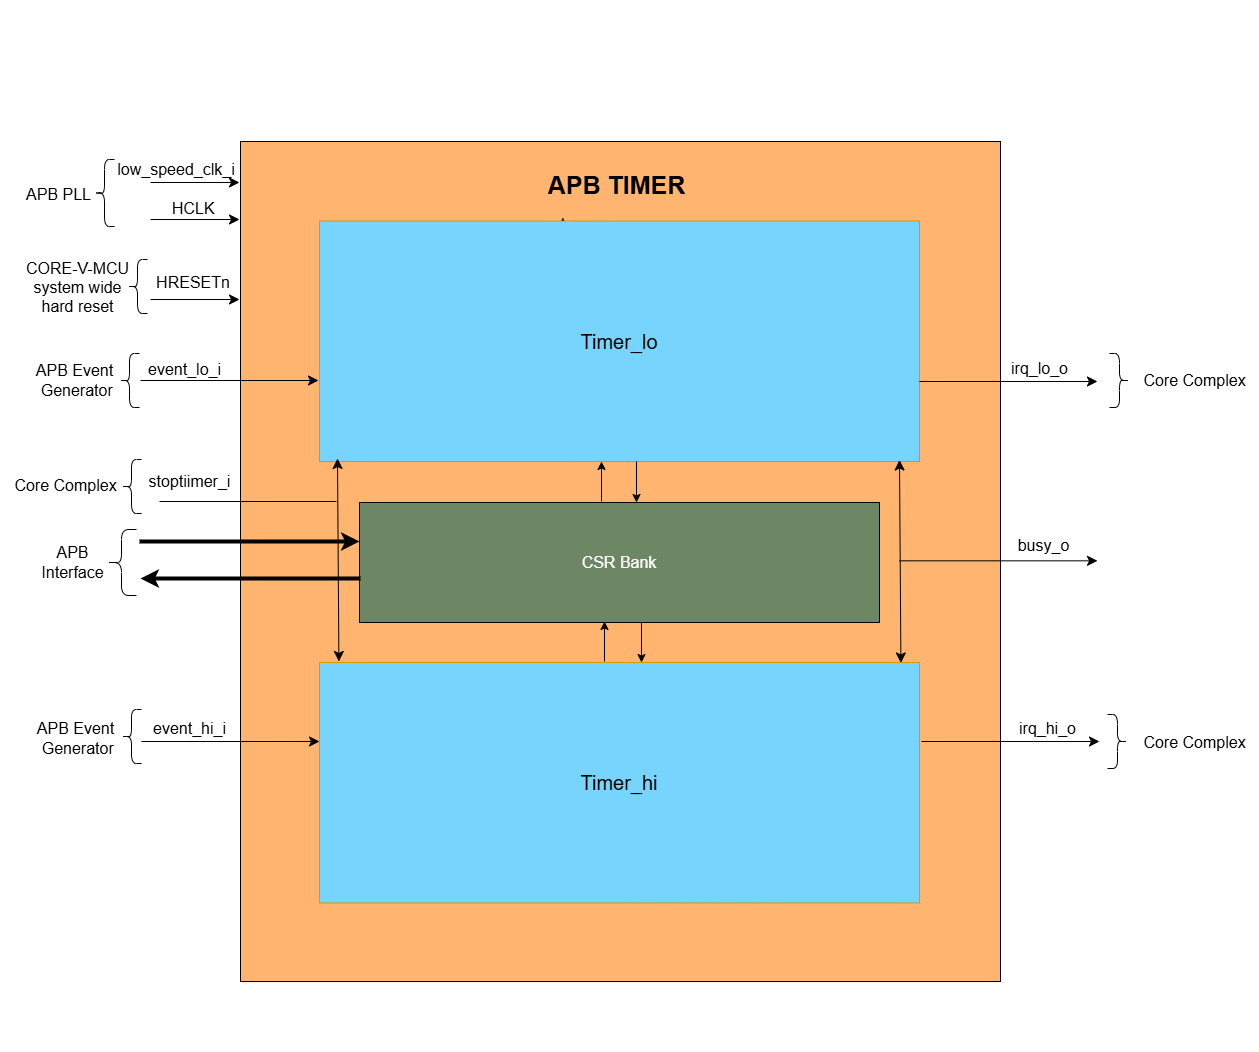

The diagram above was exported from draw.io. Its source (the exported page's mxGraphModel, read from the mxfile embedded in the PNG):
<mxGraphModel dx="2262" dy="815" grid="1" gridSize="10" guides="1" tooltips="1" connect="1" arrows="1" fold="1" page="1" pageScale="1" pageWidth="850" pageHeight="1100" background="none" math="0" shadow="0">
  <root>
    <mxCell id="0" />
    <mxCell id="1" parent="0" />
    <mxCell id="yqiheSkzGWgKS_zmKj8Q-59" style="edgeStyle=none;curved=1;rounded=0;orthogonalLoop=1;jettySize=auto;html=1;entryX=0;entryY=0.5;entryDx=0;entryDy=0;fontSize=12;startSize=8;endSize=8;" parent="1" source="MbI5T3S4JHtCRNLYm4Tb-1" target="yqiheSkzGWgKS_zmKj8Q-2" edge="1">
      <mxGeometry relative="1" as="geometry" />
    </mxCell>
    <mxCell id="MbI5T3S4JHtCRNLYm4Tb-1" value="'" style="rounded=0;whiteSpace=wrap;html=1;fillColor=#FFB570;" parent="1" vertex="1">
      <mxGeometry x="-159" y="480" width="760" height="840" as="geometry" />
    </mxCell>
    <mxCell id="MbI5T3S4JHtCRNLYm4Tb-17" value="&lt;b&gt;&lt;font style=&quot;font-size: 18px;&quot;&gt;APB TIMER&lt;/font&gt;&lt;/b&gt;" style="text;strokeColor=none;align=center;fillColor=none;html=1;verticalAlign=middle;whiteSpace=wrap;rounded=0;" parent="1" vertex="1">
      <mxGeometry x="331" y="647" width="231" height="34" as="geometry" />
    </mxCell>
    <mxCell id="MbI5T3S4JHtCRNLYm4Tb-32" value="" style="rounded=0;whiteSpace=wrap;html=1;fontColor=#FFFFFF;strokeColor=#FFFFFF;" parent="1" vertex="1">
      <mxGeometry x="400" y="339" width="120" height="60" as="geometry" />
    </mxCell>
    <mxCell id="yqiheSkzGWgKS_zmKj8Q-2" value="&lt;font style=&quot;color: rgb(255, 255, 255); font-size: 16px;&quot;&gt;CSR &lt;font style=&quot;&quot;&gt;Bank&lt;/font&gt;&lt;/font&gt;" style="rounded=0;whiteSpace=wrap;html=1;fillColor=#6D8764;" parent="1" vertex="1">
      <mxGeometry x="-40" y="841" width="520" height="120" as="geometry" />
    </mxCell>
    <mxCell id="yqiheSkzGWgKS_zmKj8Q-5" value="" style="endArrow=classic;html=1;rounded=0;fontSize=12;curved=1;strokeWidth=3;" parent="1" edge="1">
      <mxGeometry width="50" height="50" relative="1" as="geometry">
        <mxPoint x="163.33333333333258" y="638" as="sourcePoint" />
        <mxPoint x="163.33333333333258" y="556" as="targetPoint" />
      </mxGeometry>
    </mxCell>
    <mxCell id="yqiheSkzGWgKS_zmKj8Q-6" value="&lt;font style=&quot;font-size: 20px;&quot;&gt;Timer_lo&lt;/font&gt;" style="rounded=0;whiteSpace=wrap;html=1;direction=south;fillColor=#77D4FC;strokeColor=#d79b00;" parent="1" vertex="1">
      <mxGeometry x="-80" y="559.5" width="600" height="240.5" as="geometry" />
    </mxCell>
    <mxCell id="yqiheSkzGWgKS_zmKj8Q-20" value="" style="endArrow=classic;html=1;rounded=0;fontSize=12;curved=1;strokeWidth=1;" parent="1" edge="1">
      <mxGeometry width="50" height="50" relative="1" as="geometry">
        <mxPoint x="202" y="840" as="sourcePoint" />
        <mxPoint x="202" y="800" as="targetPoint" />
      </mxGeometry>
    </mxCell>
    <mxCell id="yqiheSkzGWgKS_zmKj8Q-22" value="" style="endArrow=classic;html=1;rounded=0;fontSize=12;curved=1;strokeWidth=1;entryX=0.996;entryY=0.722;entryDx=0;entryDy=0;entryPerimeter=0;" parent="1" edge="1">
      <mxGeometry width="50" height="50" relative="1" as="geometry">
        <mxPoint x="237" y="800" as="sourcePoint" />
        <mxPoint x="237" y="841" as="targetPoint" />
      </mxGeometry>
    </mxCell>
    <mxCell id="yqiheSkzGWgKS_zmKj8Q-34" value="&lt;font style=&quot;font-size: 25px;&quot;&gt;&lt;b style=&quot;&quot;&gt;APB TIMER&lt;/b&gt;&lt;/font&gt;" style="text;strokeColor=none;fillColor=none;html=1;align=center;verticalAlign=middle;whiteSpace=wrap;rounded=0;fontSize=16;" parent="1" vertex="1">
      <mxGeometry x="129" y="506" width="177" height="34" as="geometry" />
    </mxCell>
    <mxCell id="yqiheSkzGWgKS_zmKj8Q-53" value="" style="endArrow=classic;html=1;rounded=0;fontSize=12;startSize=8;endSize=8;curved=1;" parent="1" edge="1">
      <mxGeometry width="50" height="50" relative="1" as="geometry">
        <mxPoint x="-259" y="719" as="sourcePoint" />
        <mxPoint x="-81" y="719" as="targetPoint" />
      </mxGeometry>
    </mxCell>
    <mxCell id="yqiheSkzGWgKS_zmKj8Q-60" value="" style="endArrow=classic;startArrow=classic;html=1;rounded=0;fontSize=12;startSize=8;endSize=8;curved=1;exitX=0.006;exitY=0.981;exitDx=0;exitDy=0;exitPerimeter=0;" parent="1" edge="1">
      <mxGeometry width="50" height="50" relative="1" as="geometry">
        <mxPoint x="-60.59999999999991" y="999.9430000000002" as="sourcePoint" />
        <mxPoint x="-62" y="797" as="targetPoint" />
      </mxGeometry>
    </mxCell>
    <mxCell id="yqiheSkzGWgKS_zmKj8Q-63" value="" style="endArrow=classic;html=1;rounded=0;fontSize=12;startSize=8;endSize=8;curved=1;" parent="1" edge="1">
      <mxGeometry width="50" height="50" relative="1" as="geometry">
        <mxPoint x="-258" y="1080" as="sourcePoint" />
        <mxPoint x="-80" y="1080" as="targetPoint" />
      </mxGeometry>
    </mxCell>
    <mxCell id="yqiheSkzGWgKS_zmKj8Q-64" value="" style="endArrow=classic;html=1;rounded=0;fontSize=12;startSize=8;endSize=8;curved=1;" parent="1" edge="1">
      <mxGeometry width="50" height="50" relative="1" as="geometry">
        <mxPoint x="-249" y="521" as="sourcePoint" />
        <mxPoint x="-160" y="521" as="targetPoint" />
      </mxGeometry>
    </mxCell>
    <mxCell id="yqiheSkzGWgKS_zmKj8Q-65" value="" style="endArrow=classic;html=1;rounded=0;fontSize=12;startSize=8;endSize=8;curved=1;" parent="1" edge="1">
      <mxGeometry width="50" height="50" relative="1" as="geometry">
        <mxPoint x="-249" y="558" as="sourcePoint" />
        <mxPoint x="-160" y="558" as="targetPoint" />
      </mxGeometry>
    </mxCell>
    <mxCell id="yqiheSkzGWgKS_zmKj8Q-67" value="low_speed_clk_i" style="text;strokeColor=none;fillColor=none;html=1;align=center;verticalAlign=middle;whiteSpace=wrap;rounded=0;fontSize=16;" parent="1" vertex="1">
      <mxGeometry x="-253" y="493" width="60" height="30" as="geometry" />
    </mxCell>
    <mxCell id="yqiheSkzGWgKS_zmKj8Q-68" value="HCLK" style="text;strokeColor=none;fillColor=none;html=1;align=center;verticalAlign=middle;whiteSpace=wrap;rounded=0;fontSize=16;" parent="1" vertex="1">
      <mxGeometry x="-236" y="532" width="60" height="30" as="geometry" />
    </mxCell>
    <mxCell id="yqiheSkzGWgKS_zmKj8Q-69" value="HRESETn" style="text;strokeColor=none;fillColor=none;html=1;align=center;verticalAlign=middle;whiteSpace=wrap;rounded=0;fontSize=16;" parent="1" vertex="1">
      <mxGeometry x="-255" y="606" width="98" height="30" as="geometry" />
    </mxCell>
    <mxCell id="yqiheSkzGWgKS_zmKj8Q-70" value="" style="endArrow=classic;html=1;rounded=0;fontSize=12;startSize=8;endSize=8;curved=1;" parent="1" edge="1">
      <mxGeometry width="50" height="50" relative="1" as="geometry">
        <mxPoint x="-249" y="638" as="sourcePoint" />
        <mxPoint x="-160" y="638" as="targetPoint" />
      </mxGeometry>
    </mxCell>
    <mxCell id="yqiheSkzGWgKS_zmKj8Q-71" value="event_lo_i" style="text;html=1;align=center;verticalAlign=middle;resizable=0;points=[];autosize=1;strokeColor=none;fillColor=none;fontSize=16;" parent="1" vertex="1">
      <mxGeometry x="-265" y="693" width="100" height="30" as="geometry" />
    </mxCell>
    <mxCell id="yqiheSkzGWgKS_zmKj8Q-72" value="stoptiimer_i" style="text;html=1;align=center;verticalAlign=middle;resizable=0;points=[];autosize=1;strokeColor=none;fillColor=none;fontSize=16;" parent="1" vertex="1">
      <mxGeometry x="-265" y="805" width="110" height="30" as="geometry" />
    </mxCell>
    <mxCell id="yqiheSkzGWgKS_zmKj8Q-73" value="event_hi_i" style="text;html=1;align=center;verticalAlign=middle;resizable=0;points=[];autosize=1;strokeColor=none;fillColor=none;fontSize=16;" parent="1" vertex="1">
      <mxGeometry x="-260" y="1052" width="100" height="30" as="geometry" />
    </mxCell>
    <mxCell id="yqiheSkzGWgKS_zmKj8Q-74" value="" style="endArrow=classic;startArrow=classic;html=1;rounded=0;fontSize=12;startSize=8;endSize=8;curved=1;exitX=0.006;exitY=0.981;exitDx=0;exitDy=0;exitPerimeter=0;" parent="1" edge="1">
      <mxGeometry width="50" height="50" relative="1" as="geometry">
        <mxPoint x="501.4000000000001" y="1001.4730000000002" as="sourcePoint" />
        <mxPoint x="500" y="798.53" as="targetPoint" />
      </mxGeometry>
    </mxCell>
    <mxCell id="yqiheSkzGWgKS_zmKj8Q-75" value="" style="endArrow=classic;html=1;rounded=0;fontSize=12;startSize=8;endSize=8;curved=1;" parent="1" edge="1">
      <mxGeometry width="50" height="50" relative="1" as="geometry">
        <mxPoint x="500" y="899.33" as="sourcePoint" />
        <mxPoint x="698" y="899.33" as="targetPoint" />
      </mxGeometry>
    </mxCell>
    <mxCell id="yqiheSkzGWgKS_zmKj8Q-77" value="" style="endArrow=classic;html=1;rounded=0;strokeWidth=4;" parent="1" edge="1">
      <mxGeometry width="50" height="50" relative="1" as="geometry">
        <mxPoint x="-260" y="880" as="sourcePoint" />
        <mxPoint x="-40" y="880" as="targetPoint" />
      </mxGeometry>
    </mxCell>
    <mxCell id="yqiheSkzGWgKS_zmKj8Q-78" value="" style="endArrow=classic;html=1;rounded=0;strokeWidth=4;" parent="1" edge="1">
      <mxGeometry width="50" height="50" relative="1" as="geometry">
        <mxPoint x="-39" y="917" as="sourcePoint" />
        <mxPoint x="-259" y="917" as="targetPoint" />
      </mxGeometry>
    </mxCell>
    <mxCell id="yqiheSkzGWgKS_zmKj8Q-81" value="" style="shape=curlyBracket;whiteSpace=wrap;html=1;rounded=1;flipH=1;labelPosition=right;verticalLabelPosition=middle;align=left;verticalAlign=middle;direction=west;" parent="1" vertex="1">
      <mxGeometry x="-305" y="498" width="20" height="67" as="geometry" />
    </mxCell>
    <mxCell id="yqiheSkzGWgKS_zmKj8Q-82" value="&lt;font&gt;APB PLL&lt;/font&gt;" style="text;html=1;align=center;verticalAlign=middle;resizable=0;points=[];autosize=1;strokeColor=none;fillColor=none;fontSize=16;" parent="1" vertex="1">
      <mxGeometry x="-386" y="518" width="90" height="30" as="geometry" />
    </mxCell>
    <mxCell id="yqiheSkzGWgKS_zmKj8Q-83" value="&lt;font style=&quot;font-size: 16px;&quot;&gt;CORE-V-MCU&lt;br&gt;system wide&lt;br&gt;hard reset&lt;/font&gt;" style="text;html=1;align=center;verticalAlign=middle;resizable=0;points=[];autosize=1;strokeColor=none;fillColor=none;" parent="1" vertex="1">
      <mxGeometry x="-387" y="591" width="130" height="70" as="geometry" />
    </mxCell>
    <mxCell id="yqiheSkzGWgKS_zmKj8Q-84" value="" style="shape=curlyBracket;whiteSpace=wrap;html=1;rounded=1;flipH=1;labelPosition=right;verticalLabelPosition=middle;align=left;verticalAlign=middle;direction=west;" parent="1" vertex="1">
      <mxGeometry x="-272" y="598" width="20" height="54" as="geometry" />
    </mxCell>
    <mxCell id="yqiheSkzGWgKS_zmKj8Q-85" value="" style="shape=curlyBracket;whiteSpace=wrap;html=1;rounded=1;flipH=1;labelPosition=right;verticalLabelPosition=middle;align=left;verticalAlign=middle;direction=west;" parent="1" vertex="1">
      <mxGeometry x="-293" y="868" width="30" height="66" as="geometry" />
    </mxCell>
    <mxCell id="yqiheSkzGWgKS_zmKj8Q-86" value="&lt;font style=&quot;font-size: 16px;&quot;&gt;APB &lt;br&gt;Interface&lt;/font&gt;" style="text;html=1;align=center;verticalAlign=middle;resizable=0;points=[];autosize=1;strokeColor=none;fillColor=none;" parent="1" vertex="1">
      <mxGeometry x="-372" y="876" width="90" height="50" as="geometry" />
    </mxCell>
    <mxCell id="yqiheSkzGWgKS_zmKj8Q-87" value="" style="shape=curlyBracket;whiteSpace=wrap;html=1;rounded=1;flipH=1;labelPosition=right;verticalLabelPosition=middle;align=left;verticalAlign=middle;direction=west;" parent="1" vertex="1">
      <mxGeometry x="-278" y="798" width="20" height="54" as="geometry" />
    </mxCell>
    <mxCell id="yqiheSkzGWgKS_zmKj8Q-88" value="APB Event&lt;div&gt;&amp;nbsp;Generator&lt;/div&gt;" style="text;html=1;align=center;verticalAlign=middle;resizable=0;points=[];autosize=1;strokeColor=none;fillColor=none;fontSize=16;" parent="1" vertex="1">
      <mxGeometry x="-375" y="694" width="100" height="50" as="geometry" />
    </mxCell>
    <mxCell id="yqiheSkzGWgKS_zmKj8Q-89" value="" style="shape=curlyBracket;whiteSpace=wrap;html=1;rounded=1;flipH=1;labelPosition=right;verticalLabelPosition=middle;align=left;verticalAlign=middle;direction=west;" parent="1" vertex="1">
      <mxGeometry x="-280" y="692" width="20" height="54" as="geometry" />
    </mxCell>
    <mxCell id="yqiheSkzGWgKS_zmKj8Q-90" value="Core Complex" style="text;html=1;align=center;verticalAlign=middle;resizable=0;points=[];autosize=1;strokeColor=none;fillColor=none;fontSize=16;" parent="1" vertex="1">
      <mxGeometry x="-399" y="809" width="130" height="30" as="geometry" />
    </mxCell>
    <mxCell id="yqiheSkzGWgKS_zmKj8Q-91" value="APB Event&lt;div&gt;&amp;nbsp;Generator&lt;/div&gt;" style="text;html=1;align=center;verticalAlign=middle;resizable=0;points=[];autosize=1;strokeColor=none;fillColor=none;fontSize=16;" parent="1" vertex="1">
      <mxGeometry x="-374" y="1052" width="100" height="50" as="geometry" />
    </mxCell>
    <mxCell id="yqiheSkzGWgKS_zmKj8Q-92" value="" style="shape=curlyBracket;whiteSpace=wrap;html=1;rounded=1;flipH=1;labelPosition=right;verticalLabelPosition=middle;align=left;verticalAlign=middle;direction=west;" parent="1" vertex="1">
      <mxGeometry x="-278" y="1048" width="20" height="54" as="geometry" />
    </mxCell>
    <mxCell id="yqiheSkzGWgKS_zmKj8Q-93" value="irq_hi_o" style="text;html=1;align=center;verticalAlign=middle;resizable=0;points=[];autosize=1;strokeColor=none;fillColor=none;fontSize=16;" parent="1" vertex="1">
      <mxGeometry x="608" y="1052" width="80" height="30" as="geometry" />
    </mxCell>
    <mxCell id="yqiheSkzGWgKS_zmKj8Q-95" value="" style="endArrow=classic;html=1;rounded=0;fontSize=12;startSize=8;endSize=8;curved=1;" parent="1" edge="1">
      <mxGeometry width="50" height="50" relative="1" as="geometry">
        <mxPoint x="522" y="1080" as="sourcePoint" />
        <mxPoint x="700" y="1080" as="targetPoint" />
      </mxGeometry>
    </mxCell>
    <mxCell id="yqiheSkzGWgKS_zmKj8Q-96" value="" style="endArrow=classic;html=1;rounded=0;fontSize=12;startSize=8;endSize=8;curved=1;" parent="1" edge="1">
      <mxGeometry width="50" height="50" relative="1" as="geometry">
        <mxPoint x="520" y="720" as="sourcePoint" />
        <mxPoint x="698" y="720" as="targetPoint" />
      </mxGeometry>
    </mxCell>
    <mxCell id="yqiheSkzGWgKS_zmKj8Q-97" value="irq_lo_o" style="text;html=1;align=center;verticalAlign=middle;resizable=0;points=[];autosize=1;strokeColor=none;fillColor=none;fontSize=16;" parent="1" vertex="1">
      <mxGeometry x="600" y="692" width="80" height="30" as="geometry" />
    </mxCell>
    <mxCell id="yqiheSkzGWgKS_zmKj8Q-98" value="Core Complex" style="text;html=1;align=center;verticalAlign=middle;resizable=0;points=[];autosize=1;strokeColor=none;fillColor=none;fontSize=16;" parent="1" vertex="1">
      <mxGeometry x="730" y="1066" width="130" height="30" as="geometry" />
    </mxCell>
    <mxCell id="yqiheSkzGWgKS_zmKj8Q-99" value="Core Complex" style="text;html=1;align=center;verticalAlign=middle;resizable=0;points=[];autosize=1;strokeColor=none;fillColor=none;fontSize=16;" parent="1" vertex="1">
      <mxGeometry x="730" y="704" width="130" height="30" as="geometry" />
    </mxCell>
    <mxCell id="yqiheSkzGWgKS_zmKj8Q-101" value="" style="shape=curlyBracket;whiteSpace=wrap;html=1;rounded=1;flipH=1;labelPosition=right;verticalLabelPosition=middle;align=left;verticalAlign=middle;direction=east;size=0.5;" parent="1" vertex="1">
      <mxGeometry x="710" y="692" width="20" height="54" as="geometry" />
    </mxCell>
    <mxCell id="yqiheSkzGWgKS_zmKj8Q-103" value="" style="shape=curlyBracket;whiteSpace=wrap;html=1;rounded=1;flipH=1;labelPosition=right;verticalLabelPosition=middle;align=left;verticalAlign=middle;direction=east;size=0.5;" parent="1" vertex="1">
      <mxGeometry x="708" y="1053" width="20" height="54" as="geometry" />
    </mxCell>
    <mxCell id="yqiheSkzGWgKS_zmKj8Q-104" value="busy_o" style="text;html=1;align=center;verticalAlign=middle;resizable=0;points=[];autosize=1;strokeColor=none;fillColor=none;fontSize=16;" parent="1" vertex="1">
      <mxGeometry x="604" y="869" width="80" height="30" as="geometry" />
    </mxCell>
    <mxCell id="yqiheSkzGWgKS_zmKj8Q-105" value="" style="rounded=0;whiteSpace=wrap;html=1;strokeColor=#FFFFFF;" parent="1" vertex="1">
      <mxGeometry x="50" y="1360" width="210" height="30" as="geometry" />
    </mxCell>
    <mxCell id="yqiheSkzGWgKS_zmKj8Q-106" value="" style="rounded=0;whiteSpace=wrap;html=1;strokeColor=#FFFFFF;" parent="1" vertex="1">
      <mxGeometry x="50" y="410" width="210" height="30" as="geometry" />
    </mxCell>
    <mxCell id="y8_Gt-jAoD3S8e1dJPPz-1" value="" style="endArrow=none;html=1;rounded=0;fontSize=12;startSize=8;endSize=8;curved=1;" edge="1" parent="1">
      <mxGeometry width="50" height="50" relative="1" as="geometry">
        <mxPoint x="-240" y="840" as="sourcePoint" />
        <mxPoint x="-63" y="840" as="targetPoint" />
      </mxGeometry>
    </mxCell>
    <mxCell id="y8_Gt-jAoD3S8e1dJPPz-3" value="" style="endArrow=classic;html=1;rounded=0;fontSize=12;curved=1;strokeWidth=1;" edge="1" parent="1">
      <mxGeometry width="50" height="50" relative="1" as="geometry">
        <mxPoint x="205" y="1000" as="sourcePoint" />
        <mxPoint x="205" y="960" as="targetPoint" />
      </mxGeometry>
    </mxCell>
    <mxCell id="y8_Gt-jAoD3S8e1dJPPz-4" value="&lt;font style=&quot;font-size: 20px;&quot;&gt;Timer_hi&lt;/font&gt;" style="rounded=0;whiteSpace=wrap;html=1;direction=south;fillColor=#77D4FC;strokeColor=#d79b00;" vertex="1" parent="1">
      <mxGeometry x="-80" y="1001" width="600" height="240.5" as="geometry" />
    </mxCell>
    <mxCell id="y8_Gt-jAoD3S8e1dJPPz-6" value="" style="endArrow=classic;html=1;rounded=0;fontSize=12;curved=1;strokeWidth=1;" edge="1" parent="1">
      <mxGeometry width="50" height="50" relative="1" as="geometry">
        <mxPoint x="242" y="961" as="sourcePoint" />
        <mxPoint x="242" y="1001" as="targetPoint" />
      </mxGeometry>
    </mxCell>
  </root>
</mxGraphModel>